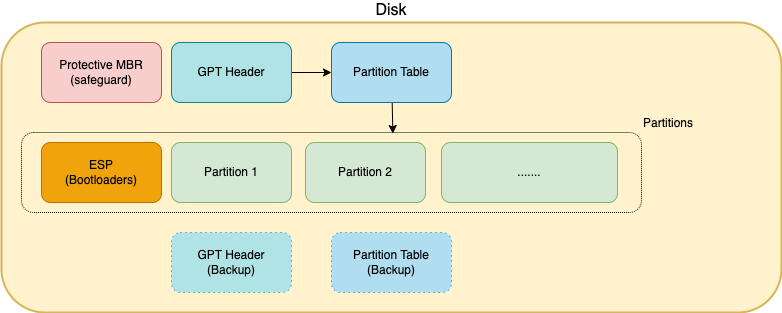

The diagram above was exported from draw.io. Its source (the exported page's mxGraphModel, read from the mxfile embedded in the PNG):
<mxGraphModel dx="1000" dy="2078" grid="1" gridSize="10" guides="1" tooltips="1" connect="1" arrows="1" fold="1" page="1" pageScale="1" pageWidth="827" pageHeight="1169" math="0" shadow="0">
  <root>
    <mxCell id="0" />
    <mxCell id="1" parent="0" />
    <mxCell id="7EHBHIhWNyKyBSRZThiv-26" value="&lt;span style=&quot;font-weight: normal;&quot;&gt;Disk&lt;/span&gt;" style="rounded=1;whiteSpace=wrap;html=1;fillColor=#fff2cc;strokeColor=#d6b656;labelPosition=center;verticalLabelPosition=top;align=center;verticalAlign=bottom;strokeWidth=2;fontStyle=1;fontSize=16;" parent="1" vertex="1">
      <mxGeometry x="100" y="-60" width="780" height="290" as="geometry" />
    </mxCell>
    <mxCell id="7EHBHIhWNyKyBSRZThiv-27" value="Protective MBR&lt;br&gt;(safeguard)" style="rounded=1;whiteSpace=wrap;html=1;fillColor=#f8cecc;strokeColor=#b85450;" parent="1" vertex="1">
      <mxGeometry x="140" y="-40" width="120" height="60" as="geometry" />
    </mxCell>
    <mxCell id="7EHBHIhWNyKyBSRZThiv-41" value="" style="edgeStyle=orthogonalEdgeStyle;rounded=0;orthogonalLoop=1;jettySize=auto;html=1;" parent="1" source="7EHBHIhWNyKyBSRZThiv-28" target="7EHBHIhWNyKyBSRZThiv-29" edge="1">
      <mxGeometry relative="1" as="geometry" />
    </mxCell>
    <mxCell id="7EHBHIhWNyKyBSRZThiv-28" value="GPT Header" style="rounded=1;whiteSpace=wrap;html=1;fillColor=#b0e3e6;strokeColor=#0e8088;" parent="1" vertex="1">
      <mxGeometry x="270" y="-40" width="120" height="60" as="geometry" />
    </mxCell>
    <mxCell id="7EHBHIhWNyKyBSRZThiv-42" value="" style="rounded=0;orthogonalLoop=1;jettySize=auto;html=1;entryX=0.599;entryY=0.013;entryDx=0;entryDy=0;entryPerimeter=0;" parent="1" source="7EHBHIhWNyKyBSRZThiv-29" target="7EHBHIhWNyKyBSRZThiv-40" edge="1">
      <mxGeometry relative="1" as="geometry">
        <mxPoint x="491" y="50" as="targetPoint" />
      </mxGeometry>
    </mxCell>
    <mxCell id="7EHBHIhWNyKyBSRZThiv-29" value="Partition Table" style="rounded=1;whiteSpace=wrap;html=1;fillColor=#b1ddf0;strokeColor=#10739e;" parent="1" vertex="1">
      <mxGeometry x="430" y="-40" width="120" height="60" as="geometry" />
    </mxCell>
    <mxCell id="7EHBHIhWNyKyBSRZThiv-30" value="ESP&lt;br&gt;(Bootloaders)" style="rounded=1;whiteSpace=wrap;html=1;fillColor=#f0a30a;strokeColor=#BD7000;fontColor=#000000;" parent="1" vertex="1">
      <mxGeometry x="140" y="60" width="120" height="60" as="geometry" />
    </mxCell>
    <mxCell id="7EHBHIhWNyKyBSRZThiv-31" value="Partition 1" style="rounded=1;whiteSpace=wrap;html=1;fillColor=#d5e8d4;strokeColor=#82b366;" parent="1" vertex="1">
      <mxGeometry x="270" y="60" width="120" height="60" as="geometry" />
    </mxCell>
    <mxCell id="7EHBHIhWNyKyBSRZThiv-32" value="Partition 2" style="rounded=1;whiteSpace=wrap;html=1;fillColor=#d5e8d4;strokeColor=#82b366;" parent="1" vertex="1">
      <mxGeometry x="404" y="60" width="120" height="60" as="geometry" />
    </mxCell>
    <mxCell id="7EHBHIhWNyKyBSRZThiv-33" value="......." style="rounded=1;whiteSpace=wrap;html=1;fillColor=#d5e8d4;strokeColor=#82b366;" parent="1" vertex="1">
      <mxGeometry x="540" y="60" width="176" height="60" as="geometry" />
    </mxCell>
    <mxCell id="7EHBHIhWNyKyBSRZThiv-40" value="Partitions" style="rounded=1;whiteSpace=wrap;html=1;fillColor=none;labelPosition=right;verticalLabelPosition=top;align=left;verticalAlign=bottom;dashed=1;dashPattern=1 1;" parent="1" vertex="1">
      <mxGeometry x="120" y="50" width="620" height="80" as="geometry" />
    </mxCell>
    <mxCell id="7EHBHIhWNyKyBSRZThiv-38" value="GPT Header&lt;div&gt;(Backup)&lt;/div&gt;" style="rounded=1;whiteSpace=wrap;html=1;fillColor=#b0e3e6;strokeColor=#0e8088;dashed=1;dashPattern=1 4;" parent="1" vertex="1">
      <mxGeometry x="270" y="150" width="120" height="60" as="geometry" />
    </mxCell>
    <mxCell id="7EHBHIhWNyKyBSRZThiv-39" value="Partition Table&lt;br&gt;(Backup)" style="rounded=1;whiteSpace=wrap;html=1;fillColor=#b1ddf0;strokeColor=#10739e;dashed=1;dashPattern=1 4;" parent="1" vertex="1">
      <mxGeometry x="430" y="150" width="120" height="60" as="geometry" />
    </mxCell>
  </root>
</mxGraphModel>